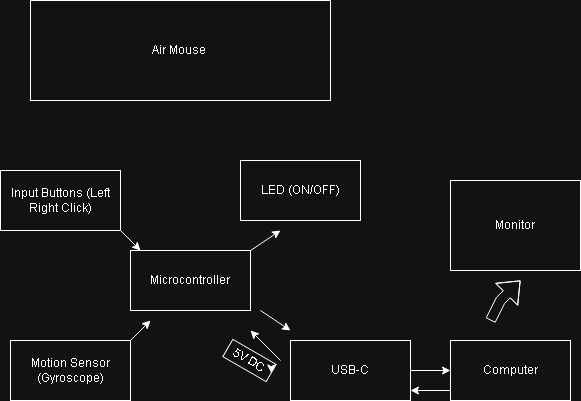

The diagram above was exported from draw.io. Its source (the exported page's mxGraphModel, read from the mxfile embedded in the PNG):
<mxGraphModel dx="1426" dy="777" grid="1" gridSize="10" guides="1" tooltips="1" connect="1" arrows="1" fold="1" page="1" pageScale="1" pageWidth="827" pageHeight="1169" math="0" shadow="0">
  <root>
    <mxCell id="0" />
    <mxCell id="1" parent="0" />
    <mxCell id="Lleg3STAyvSOoG9sgHvQ-1" parent="1" style="rounded=0;whiteSpace=wrap;html=1;" value="Air Mouse&amp;nbsp;" vertex="1">
      <mxGeometry height="100" width="300" x="220" y="20" as="geometry" />
    </mxCell>
    <mxCell id="Lleg3STAyvSOoG9sgHvQ-2" parent="1" style="rounded=0;whiteSpace=wrap;html=1;" value="Monitor" vertex="1">
      <mxGeometry height="90" width="130" x="640" y="200" as="geometry" />
    </mxCell>
    <mxCell id="Lleg3STAyvSOoG9sgHvQ-8" edge="1" parent="1" source="Lleg3STAyvSOoG9sgHvQ-3" style="edgeStyle=orthogonalEdgeStyle;rounded=0;orthogonalLoop=1;jettySize=auto;html=1;" target="Lleg3STAyvSOoG9sgHvQ-4" value="">
      <mxGeometry relative="1" as="geometry" />
    </mxCell>
    <mxCell id="Lleg3STAyvSOoG9sgHvQ-3" parent="1" style="rounded=0;whiteSpace=wrap;html=1;" value="USB-C" vertex="1">
      <mxGeometry height="60" width="120" x="480" y="360" as="geometry" />
    </mxCell>
    <mxCell id="Lleg3STAyvSOoG9sgHvQ-4" parent="1" style="rounded=0;whiteSpace=wrap;html=1;" value="Computer" vertex="1">
      <mxGeometry height="60" width="120" x="640" y="360" as="geometry" />
    </mxCell>
    <mxCell id="Lleg3STAyvSOoG9sgHvQ-5" edge="1" parent="1" style="shape=flexArrow;endArrow=classic;html=1;rounded=0;" value="">
      <mxGeometry height="50" relative="1" width="50" as="geometry">
        <Array as="points">
          <mxPoint x="690" y="320" />
        </Array>
        <mxPoint x="680" y="340" as="sourcePoint" />
        <mxPoint x="710" y="300" as="targetPoint" />
      </mxGeometry>
    </mxCell>
    <mxCell id="Lleg3STAyvSOoG9sgHvQ-9" parent="1" style="rounded=0;whiteSpace=wrap;html=1;" value="Microcontroller" vertex="1">
      <mxGeometry height="60" width="120" x="320" y="270" as="geometry" />
    </mxCell>
    <mxCell id="Lleg3STAyvSOoG9sgHvQ-10" edge="1" parent="1" style="endArrow=classic;html=1;rounded=0;" value="">
      <mxGeometry height="50" relative="1" width="50" as="geometry">
        <mxPoint x="450" y="330" as="sourcePoint" />
        <mxPoint x="480" y="350" as="targetPoint" />
      </mxGeometry>
    </mxCell>
    <mxCell id="Lleg3STAyvSOoG9sgHvQ-11" parent="1" style="rounded=0;whiteSpace=wrap;html=1;" value="Input Buttons (Left Right Click)" vertex="1">
      <mxGeometry height="60" width="120" x="190" y="190" as="geometry" />
    </mxCell>
    <mxCell id="Lleg3STAyvSOoG9sgHvQ-13" parent="1" style="rounded=0;whiteSpace=wrap;html=1;" value="Motion Sensor (Gyroscope)" vertex="1">
      <mxGeometry height="60" width="120" x="200" y="360" as="geometry" />
    </mxCell>
    <mxCell id="Lleg3STAyvSOoG9sgHvQ-15" edge="1" parent="1" style="endArrow=classic;html=1;rounded=0;" value="">
      <mxGeometry height="50" relative="1" width="50" as="geometry">
        <mxPoint x="320" y="360" as="sourcePoint" />
        <mxPoint x="340" y="340" as="targetPoint" />
      </mxGeometry>
    </mxCell>
    <mxCell id="Lleg3STAyvSOoG9sgHvQ-16" edge="1" parent="1" style="endArrow=classic;html=1;rounded=0;" value="">
      <mxGeometry height="50" relative="1" width="50" as="geometry">
        <mxPoint x="310" y="250" as="sourcePoint" />
        <mxPoint x="330" y="270" as="targetPoint" />
      </mxGeometry>
    </mxCell>
    <mxCell id="Lleg3STAyvSOoG9sgHvQ-17" parent="1" style="rounded=0;whiteSpace=wrap;html=1;" value="LED (ON/OFF)" vertex="1">
      <mxGeometry height="60" width="120" x="430" y="180" as="geometry" />
    </mxCell>
    <mxCell id="Lleg3STAyvSOoG9sgHvQ-18" edge="1" parent="1" style="endArrow=classic;html=1;rounded=0;" value="">
      <mxGeometry height="50" relative="1" width="50" as="geometry">
        <mxPoint x="440" y="270" as="sourcePoint" />
        <mxPoint x="470" y="250" as="targetPoint" />
      </mxGeometry>
    </mxCell>
    <mxCell id="Lleg3STAyvSOoG9sgHvQ-19" edge="1" parent="1" style="endArrow=classic;html=1;rounded=0;" value="">
      <mxGeometry height="50" relative="1" width="50" as="geometry">
        <mxPoint x="640" y="410" as="sourcePoint" />
        <mxPoint x="600" y="410" as="targetPoint" />
      </mxGeometry>
    </mxCell>
    <mxCell id="Lleg3STAyvSOoG9sgHvQ-20" edge="1" parent="1" style="endArrow=classic;html=1;rounded=0;" value="">
      <mxGeometry height="50" relative="1" width="50" as="geometry">
        <mxPoint x="470" y="380" as="sourcePoint" />
        <mxPoint x="440" y="350" as="targetPoint" />
      </mxGeometry>
    </mxCell>
    <mxCell id="Lleg3STAyvSOoG9sgHvQ-21" parent="1" style="rounded=0;whiteSpace=wrap;html=1;rotation=30;" value="5V DC" vertex="1">
      <mxGeometry height="20" width="50" x="414" y="370" as="geometry" />
    </mxCell>
    <mxCell id="Lleg3STAyvSOoG9sgHvQ-22" edge="1" parent="1" source="Lleg3STAyvSOoG9sgHvQ-21" style="edgeStyle=orthogonalEdgeStyle;rounded=0;orthogonalLoop=1;jettySize=auto;html=1;exitX=1;exitY=0.25;exitDx=0;exitDy=0;entryX=1;entryY=0.5;entryDx=0;entryDy=0;" target="Lleg3STAyvSOoG9sgHvQ-21">
      <mxGeometry relative="1" as="geometry" />
    </mxCell>
  </root>
</mxGraphModel>